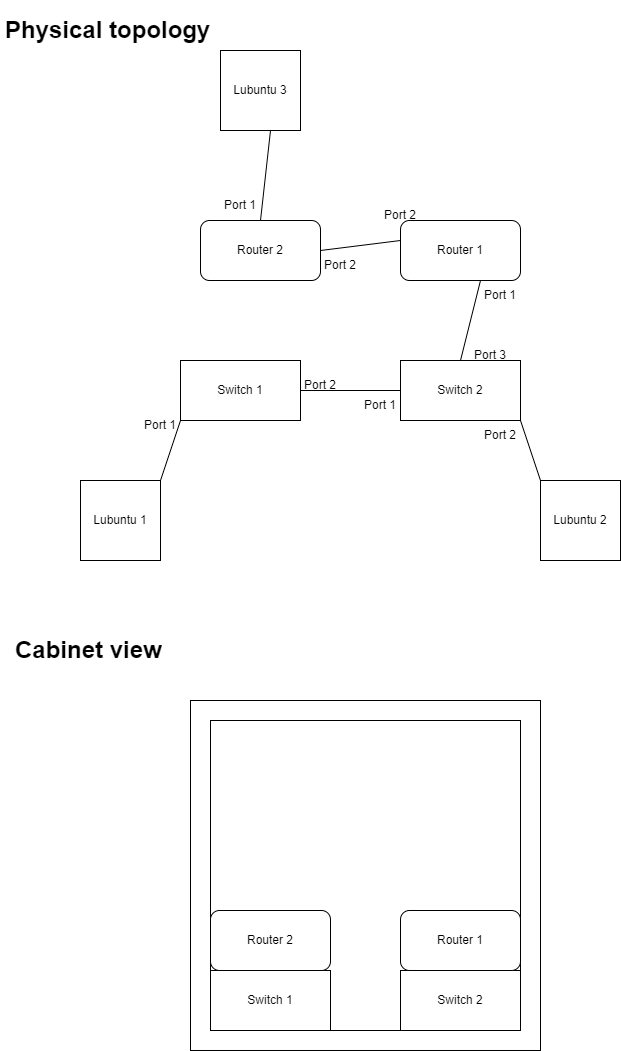

The diagram above was exported from draw.io. Its source (the exported page's mxGraphModel, read from the mxfile embedded in the PNG):
<mxGraphModel dx="2062" dy="1114" grid="1" gridSize="10" guides="1" tooltips="1" connect="1" arrows="1" fold="1" page="1" pageScale="1" pageWidth="827" pageHeight="1169" math="0" shadow="0">
  <root>
    <mxCell id="nQzk7vkARQ3lzLC9cU4O-0" />
    <mxCell id="nQzk7vkARQ3lzLC9cU4O-1" parent="nQzk7vkARQ3lzLC9cU4O-0" />
    <mxCell id="nQzk7vkARQ3lzLC9cU4O-3" value="Switch 1" style="rounded=0;whiteSpace=wrap;html=1;" parent="nQzk7vkARQ3lzLC9cU4O-1" vertex="1">
      <mxGeometry x="210" y="380" width="120" height="60" as="geometry" />
    </mxCell>
    <mxCell id="nQzk7vkARQ3lzLC9cU4O-4" value="Switch 2" style="rounded=0;whiteSpace=wrap;html=1;" parent="nQzk7vkARQ3lzLC9cU4O-1" vertex="1">
      <mxGeometry x="430" y="380" width="120" height="60" as="geometry" />
    </mxCell>
    <mxCell id="nQzk7vkARQ3lzLC9cU4O-7" value="Lubuntu 1" style="whiteSpace=wrap;html=1;aspect=fixed;" parent="nQzk7vkARQ3lzLC9cU4O-1" vertex="1">
      <mxGeometry x="110" y="500" width="80" height="80" as="geometry" />
    </mxCell>
    <mxCell id="nQzk7vkARQ3lzLC9cU4O-8" value="Lubuntu 2" style="whiteSpace=wrap;html=1;aspect=fixed;" parent="nQzk7vkARQ3lzLC9cU4O-1" vertex="1">
      <mxGeometry x="570" y="500" width="80" height="80" as="geometry" />
    </mxCell>
    <mxCell id="nQzk7vkARQ3lzLC9cU4O-9" value="Lubuntu 3" style="whiteSpace=wrap;html=1;aspect=fixed;" parent="nQzk7vkARQ3lzLC9cU4O-1" vertex="1">
      <mxGeometry x="250" y="70" width="80" height="80" as="geometry" />
    </mxCell>
    <mxCell id="nQzk7vkARQ3lzLC9cU4O-11" value="Router 1" style="rounded=1;whiteSpace=wrap;html=1;" parent="nQzk7vkARQ3lzLC9cU4O-1" vertex="1">
      <mxGeometry x="430" y="240" width="120" height="60" as="geometry" />
    </mxCell>
    <mxCell id="nQzk7vkARQ3lzLC9cU4O-12" value="Router 2" style="rounded=1;whiteSpace=wrap;html=1;" parent="nQzk7vkARQ3lzLC9cU4O-1" vertex="1">
      <mxGeometry x="230" y="240" width="120" height="60" as="geometry" />
    </mxCell>
    <mxCell id="YVz7D3X8feIxCMGXI0oG-2" value="" style="endArrow=none;html=1;rounded=0;exitX=1;exitY=0;exitDx=0;exitDy=0;" parent="nQzk7vkARQ3lzLC9cU4O-1" source="nQzk7vkARQ3lzLC9cU4O-7" edge="1">
      <mxGeometry width="50" height="50" relative="1" as="geometry">
        <mxPoint x="160" y="490" as="sourcePoint" />
        <mxPoint x="210" y="440" as="targetPoint" />
      </mxGeometry>
    </mxCell>
    <mxCell id="YVz7D3X8feIxCMGXI0oG-3" value="" style="endArrow=none;html=1;rounded=0;exitX=1;exitY=0.5;exitDx=0;exitDy=0;" parent="nQzk7vkARQ3lzLC9cU4O-1" source="nQzk7vkARQ3lzLC9cU4O-3" edge="1">
      <mxGeometry width="50" height="50" relative="1" as="geometry">
        <mxPoint x="410" y="560" as="sourcePoint" />
        <mxPoint x="430" y="410" as="targetPoint" />
      </mxGeometry>
    </mxCell>
    <mxCell id="YVz7D3X8feIxCMGXI0oG-4" value="" style="endArrow=none;html=1;rounded=0;exitX=0;exitY=0;exitDx=0;exitDy=0;" parent="nQzk7vkARQ3lzLC9cU4O-1" source="nQzk7vkARQ3lzLC9cU4O-8" edge="1">
      <mxGeometry width="50" height="50" relative="1" as="geometry">
        <mxPoint x="500" y="490" as="sourcePoint" />
        <mxPoint x="550" y="440" as="targetPoint" />
      </mxGeometry>
    </mxCell>
    <mxCell id="YVz7D3X8feIxCMGXI0oG-5" value="" style="endArrow=none;html=1;rounded=0;exitX=0.5;exitY=0;exitDx=0;exitDy=0;" parent="nQzk7vkARQ3lzLC9cU4O-1" source="nQzk7vkARQ3lzLC9cU4O-4" edge="1">
      <mxGeometry width="50" height="50" relative="1" as="geometry">
        <mxPoint x="510" y="370" as="sourcePoint" />
        <mxPoint x="510" y="300" as="targetPoint" />
      </mxGeometry>
    </mxCell>
    <mxCell id="erefPDPPpaTLlDE671vk-0" value="" style="endArrow=none;html=1;rounded=0;exitX=1;exitY=0.5;exitDx=0;exitDy=0;" parent="nQzk7vkARQ3lzLC9cU4O-1" source="nQzk7vkARQ3lzLC9cU4O-12" edge="1">
      <mxGeometry width="50" height="50" relative="1" as="geometry">
        <mxPoint x="380" y="310" as="sourcePoint" />
        <mxPoint x="430" y="260" as="targetPoint" />
      </mxGeometry>
    </mxCell>
    <mxCell id="erefPDPPpaTLlDE671vk-1" value="" style="endArrow=none;html=1;rounded=0;exitX=0.5;exitY=0;exitDx=0;exitDy=0;" parent="nQzk7vkARQ3lzLC9cU4O-1" source="nQzk7vkARQ3lzLC9cU4O-12" edge="1">
      <mxGeometry width="50" height="50" relative="1" as="geometry">
        <mxPoint x="250" y="200" as="sourcePoint" />
        <mxPoint x="300" y="150" as="targetPoint" />
      </mxGeometry>
    </mxCell>
    <mxCell id="cIVcZ3Kf-4EeDEMFk0bJ-0" value="Port 1" style="text;html=1;strokeColor=none;fillColor=none;align=center;verticalAlign=middle;whiteSpace=wrap;rounded=0;" parent="nQzk7vkARQ3lzLC9cU4O-1" vertex="1">
      <mxGeometry x="160" y="430" width="60" height="30" as="geometry" />
    </mxCell>
    <mxCell id="kXDPEr5Pp6T9zMr7UiSd-0" value="Port 2" style="text;html=1;strokeColor=none;fillColor=none;align=center;verticalAlign=middle;whiteSpace=wrap;rounded=0;" parent="nQzk7vkARQ3lzLC9cU4O-1" vertex="1">
      <mxGeometry x="320" y="390" width="60" height="30" as="geometry" />
    </mxCell>
    <mxCell id="M5Gl7EDW3KCVG7-z2qs0-0" value="Port 1" style="text;html=1;strokeColor=none;fillColor=none;align=center;verticalAlign=middle;whiteSpace=wrap;rounded=0;" parent="nQzk7vkARQ3lzLC9cU4O-1" vertex="1">
      <mxGeometry x="380" y="410" width="60" height="30" as="geometry" />
    </mxCell>
    <mxCell id="a2BYun_KEDzt1MZyTTDS-0" value="Port 2" style="text;html=1;strokeColor=none;fillColor=none;align=center;verticalAlign=middle;whiteSpace=wrap;rounded=0;" parent="nQzk7vkARQ3lzLC9cU4O-1" vertex="1">
      <mxGeometry x="500" y="440" width="60" height="30" as="geometry" />
    </mxCell>
    <mxCell id="a2BYun_KEDzt1MZyTTDS-1" value="Port 3" style="text;html=1;strokeColor=none;fillColor=none;align=center;verticalAlign=middle;whiteSpace=wrap;rounded=0;" parent="nQzk7vkARQ3lzLC9cU4O-1" vertex="1">
      <mxGeometry x="490" y="360" width="60" height="30" as="geometry" />
    </mxCell>
    <mxCell id="i-lO7fKc4BjZgZjjkLKU-0" value="Port 1" style="text;html=1;strokeColor=none;fillColor=none;align=center;verticalAlign=middle;whiteSpace=wrap;rounded=0;" parent="nQzk7vkARQ3lzLC9cU4O-1" vertex="1">
      <mxGeometry x="500" y="300" width="60" height="30" as="geometry" />
    </mxCell>
    <mxCell id="i-lO7fKc4BjZgZjjkLKU-1" value="Port 2" style="text;html=1;strokeColor=none;fillColor=none;align=center;verticalAlign=middle;whiteSpace=wrap;rounded=0;" parent="nQzk7vkARQ3lzLC9cU4O-1" vertex="1">
      <mxGeometry x="400" y="220" width="60" height="30" as="geometry" />
    </mxCell>
    <mxCell id="i-lO7fKc4BjZgZjjkLKU-2" value="Port 2" style="text;html=1;strokeColor=none;fillColor=none;align=center;verticalAlign=middle;whiteSpace=wrap;rounded=0;" parent="nQzk7vkARQ3lzLC9cU4O-1" vertex="1">
      <mxGeometry x="340" y="270" width="60" height="30" as="geometry" />
    </mxCell>
    <mxCell id="i-lO7fKc4BjZgZjjkLKU-4" value="Port 1" style="text;html=1;strokeColor=none;fillColor=none;align=center;verticalAlign=middle;whiteSpace=wrap;rounded=0;" parent="nQzk7vkARQ3lzLC9cU4O-1" vertex="1">
      <mxGeometry x="240" y="210" width="60" height="30" as="geometry" />
    </mxCell>
    <mxCell id="i-lO7fKc4BjZgZjjkLKU-5" value="&lt;h1&gt;Cabinet view&lt;/h1&gt;" style="text;html=1;strokeColor=none;fillColor=none;spacing=5;spacingTop=-20;whiteSpace=wrap;overflow=hidden;rounded=0;" parent="nQzk7vkARQ3lzLC9cU4O-1" vertex="1">
      <mxGeometry x="40" y="650" width="190" height="40" as="geometry" />
    </mxCell>
    <mxCell id="i-lO7fKc4BjZgZjjkLKU-6" value="&lt;h1&gt;Physical topology&lt;/h1&gt;" style="text;html=1;strokeColor=none;fillColor=none;spacing=5;spacingTop=-20;whiteSpace=wrap;overflow=hidden;rounded=0;" parent="nQzk7vkARQ3lzLC9cU4O-1" vertex="1">
      <mxGeometry x="30" y="30" width="240" height="40" as="geometry" />
    </mxCell>
    <mxCell id="i-lO7fKc4BjZgZjjkLKU-7" value="" style="whiteSpace=wrap;html=1;aspect=fixed;" parent="nQzk7vkARQ3lzLC9cU4O-1" vertex="1">
      <mxGeometry x="220" y="720" width="350" height="350" as="geometry" />
    </mxCell>
    <mxCell id="ru-YWyk_OxkH7e6fLhS2-0" value="" style="whiteSpace=wrap;html=1;aspect=fixed;" vertex="1" parent="nQzk7vkARQ3lzLC9cU4O-1">
      <mxGeometry x="240" y="740" width="310" height="310" as="geometry" />
    </mxCell>
    <mxCell id="i-lO7fKc4BjZgZjjkLKU-10" value="Switch 2" style="rounded=0;whiteSpace=wrap;html=1;" parent="nQzk7vkARQ3lzLC9cU4O-1" vertex="1">
      <mxGeometry x="430" y="990" width="120" height="60" as="geometry" />
    </mxCell>
    <mxCell id="i-lO7fKc4BjZgZjjkLKU-9" value="Switch 1" style="rounded=0;whiteSpace=wrap;html=1;" parent="nQzk7vkARQ3lzLC9cU4O-1" vertex="1">
      <mxGeometry x="240" y="990" width="120" height="60" as="geometry" />
    </mxCell>
    <mxCell id="i-lO7fKc4BjZgZjjkLKU-12" value="Router 2" style="rounded=1;whiteSpace=wrap;html=1;" parent="nQzk7vkARQ3lzLC9cU4O-1" vertex="1">
      <mxGeometry x="240" y="930" width="120" height="60" as="geometry" />
    </mxCell>
    <mxCell id="i-lO7fKc4BjZgZjjkLKU-11" value="Router 1" style="rounded=1;whiteSpace=wrap;html=1;" parent="nQzk7vkARQ3lzLC9cU4O-1" vertex="1">
      <mxGeometry x="430" y="930" width="120" height="60" as="geometry" />
    </mxCell>
  </root>
</mxGraphModel>